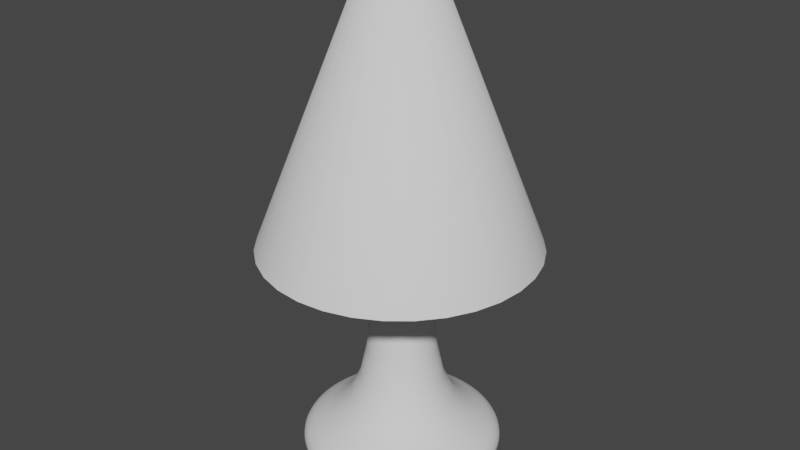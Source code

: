 # Source: lampe.blend  (saved by Blender 3.4.6; exported with 4.5.12 LTS)
import bpy
from mathutils import Matrix  # noqa: F401  (used for matrix-valued properties, if any)

bpy.ops.wm.read_factory_settings(use_empty=True)
scene = bpy.context.scene
scene.name = 'Scene'

# ---- collections
col_collection = bpy.data.collections.new('Collection'); scene.collection.children.link(col_collection)

# ---- world
world_world = bpy.data.worlds.new('World'); scene.world = world_world
world_world.use_nodes = True; world_world.node_tree.nodes.clear()
_N = world_world.node_tree.nodes; _L = world_world.node_tree.links
n0 = _N.new('ShaderNodeOutputWorld'); n0.name = 'World Output'; n0.location = (300, 300)
n1 = _N.new('ShaderNodeBackground'); n1.name = 'Background'; n1.location = (10, 300)
n1.inputs[0].default_value = (0.05088, 0.05088, 0.05088, 1.0)
_L.new(n1.outputs[0], n0.inputs[0])
n0.is_active_output = True
world_world.color = (0.05088, 0.05088, 0.05088)
world_world.use_sun_shadow = False
world_world.sun_shadow_jitter_overblur = 0.0

# ---- meshes
me_cylinder = bpy.data.meshes.new('Cylinder')
me_cylinder.from_pydata([(-3.299e-08, 0.298, -0.4165), (0.0, 1.0, -0.6918), (0.05815, 0.2923, -0.4165), (0.1951, 0.9808, -0.6918), (0.1141, 0.2754, -0.4165), (0.3827, 0.9239, -0.6918), (0.1656, 0.2478, -0.4165), (0.5556, 0.8315, -0.6918), (0.2107, 0.2107, -0.4165), (0.7071, 0.7071, -0.6918), (0.2478, 0.1656, -0.4165), (0.8315, 0.5556, -0.6918), (0.2754, 0.1141, -0.4165), (0.9239, 0.3827, -0.6918), (0.2923, 0.05815, -0.4165), (0.9808, 0.1951, -0.6918), (0.298, -1.918e-08, -0.4165), (1.0, -4.371e-08, -0.6918), (0.2923, -0.05815, -0.4165), (0.9808, -0.1951, -0.6918), (0.2754, -0.1141, -0.4165), (0.9239, -0.3827, -0.6918), (0.2478, -0.1656, -0.4165), (0.8315, -0.5556, -0.6918), (0.2107, -0.2107, -0.4165), (0.7071, -0.7071, -0.6918), (0.1656, -0.2478, -0.4165), (0.5556, -0.8315, -0.6918), (0.1141, -0.2754, -0.4165), (0.3827, -0.9239, -0.6918), (0.05815, -0.2923, -0.4165), (0.1951, -0.9808, -0.6918), (-2.609e-08, -0.298, -0.4165), (-8.742e-08, -1.0, -0.6918), (-0.05815, -0.2923, -0.4165), (-0.1951, -0.9808, -0.6918), (-0.1141, -0.2754, -0.4165), (-0.3827, -0.9239, -0.6918), (-0.1656, -0.2478, -0.4165), (-0.5556, -0.8315, -0.6918), (-0.2107, -0.2107, -0.4165), (-0.7071, -0.7071, -0.6918), (-0.2478, -0.1656, -0.4165), (-0.8315, -0.5556, -0.6918), (-0.2754, -0.1141, -0.4165), (-0.9239, -0.3827, -0.6918), (-0.2923, -0.05815, -0.4165), (-0.9808, -0.1951, -0.6918), (-0.298, -3.062e-09, -0.4165), (-1.0, 1.192e-08, -0.6918), (-0.2923, 0.05815, -0.4165), (-0.9808, 0.1951, -0.6918), (-0.2754, 0.1141, -0.4165), (-0.9239, 0.3827, -0.6918), (-0.2478, 0.1656, -0.4165), (-0.8315, 0.5556, -0.6918), (-0.2107, 0.2107, -0.4165), (-0.7071, 0.7071, -0.6918), (-0.1656, 0.2478, -0.4165), (-0.5556, 0.8315, -0.6918), (-0.1141, 0.2754, -0.4165), (-0.3827, 0.9239, -0.6918), (-0.05815, 0.2923, -0.4165), (-0.1951, 0.9808, -0.6918), (-1.386e-08, 0.298, 3.397), (0.05815, 0.2923, 3.397), (0.1141, 0.2754, 3.397), (0.1656, 0.2478, 3.397), (0.2107, 0.2107, 3.397), (0.2478, 0.1656, 3.397), (0.2754, 0.1141, 3.397), (0.2923, 0.05815, 3.397), (0.298, -1.918e-08, 3.397), (0.2923, -0.05815, 3.397), (0.2754, -0.1141, 3.397), (0.2478, -0.1656, 3.397), (0.2107, -0.2107, 3.397), (0.1656, -0.2478, 3.397), (0.1141, -0.2754, 3.397), (0.05815, -0.2923, 3.397), (-6.95e-09, -0.298, 3.397), (-0.05815, -0.2923, 3.397), (-0.1141, -0.2754, 3.397), (-0.1656, -0.2478, 3.397), (-0.2107, -0.2107, 3.397), (-0.2478, -0.1656, 3.397), (-0.2754, -0.1141, 3.397), (-0.2923, -0.05815, 3.397), (-0.298, -3.062e-09, 3.397), (-0.2923, 0.05815, 3.397), (-0.2754, 0.1141, 3.397), (-0.2478, 0.1656, 3.397), (-0.2107, 0.2107, 3.397), (-0.1656, 0.2478, 3.397), (-0.1141, 0.2754, 3.397), (-0.05815, 0.2923, 3.397), (-0.2889, 0.9523, -0.6918), (-0.0861, 0.2838, -0.4165), (-0.0861, 0.2838, 3.397), (-0.2754, -0.1141, 1.49), (-0.2923, -0.05815, 1.49), (-2.343e-08, 0.298, 1.49), (0.05815, 0.2923, 1.49), (0.2923, -0.05815, 1.49), (0.2754, -0.1141, 1.49), (-0.1141, -0.2754, 1.49), (-0.1656, -0.2478, 1.49), (-0.2478, 0.1656, 1.49), (-0.2107, 0.2107, 1.49), (0.2478, 0.1656, 1.49), (0.2754, 0.1141, 1.49), (0.1141, -0.2754, 1.49), (0.05815, -0.2923, 1.49), (-0.298, -3.062e-09, 1.49), (0.1141, 0.2754, 1.49), (0.2478, -0.1656, 1.49), (-0.2107, -0.2107, 1.49), (-0.1656, 0.2478, 1.49), (0.2923, 0.05815, 1.49), (-1.652e-08, -0.298, 1.49), (-0.2923, 0.05815, 1.49), (0.1656, 0.2478, 1.49), (0.2107, -0.2107, 1.49), (-0.2478, -0.1656, 1.49), (-0.1141, 0.2754, 1.49), (0.298, -1.918e-08, 1.49), (-0.05815, -0.2923, 1.49), (-0.2754, 0.1141, 1.49), (0.2107, 0.2107, 1.49), (0.1656, -0.2478, 1.49), (-0.05815, 0.2923, 1.49), (-0.0861, 0.2838, 1.49), (-2.421e-08, 0.9055, -1.0), (0.0, 1.0, -0.906), (0.1951, 0.9808, -0.906), (0.1767, 0.8881, -1.0), (0.3827, 0.9239, -0.906), (0.3465, 0.8366, -1.0), (0.5556, 0.8315, -0.906), (0.5031, 0.7529, -1.0), (0.7071, 0.7071, -0.906), (0.6403, 0.6403, -1.0), (0.8315, 0.5556, -0.906), (0.7529, 0.5031, -1.0), (0.9239, 0.3827, -0.906), (0.8366, 0.3465, -1.0), (0.9808, 0.1951, -0.906), (0.8881, 0.1767, -1.0), (1.0, -4.371e-08, -0.906), (0.9055, -3.818e-08, -1.0), (0.9808, -0.1951, -0.906), (0.8881, -0.1767, -1.0), (0.9239, -0.3827, -0.906), (0.8366, -0.3465, -1.0), (0.8315, -0.5556, -0.906), (0.7529, -0.5031, -1.0), (0.7071, -0.7071, -0.906), (0.6403, -0.6403, -1.0), (0.5556, -0.8315, -0.906), (0.5031, -0.7529, -1.0), (0.3827, -0.9239, -0.906), (0.3465, -0.8366, -1.0), (0.1951, -0.9808, -0.906), (0.1767, -0.8881, -1.0), (-8.742e-08, -1.0, -0.906), (-7.637e-08, -0.9055, -1.0), (-0.1951, -0.9808, -0.906), (-0.1767, -0.8881, -1.0), (-0.3827, -0.9239, -0.906), (-0.3465, -0.8366, -1.0), (-0.5556, -0.8315, -0.906), (-0.5031, -0.7529, -1.0), (-0.7071, -0.7071, -0.906), (-0.6403, -0.6403, -1.0), (-0.8315, -0.5556, -0.906), (-0.7529, -0.5031, -1.0), (-0.9239, -0.3827, -0.906), (-0.8366, -0.3465, -1.0), (-0.9808, -0.1951, -0.906), (-0.8881, -0.1767, -1.0), (-1.0, 1.192e-08, -0.906), (-0.9055, 1.211e-08, -1.0), (-0.9808, 0.1951, -0.906), (-0.8881, 0.1767, -1.0), (-0.9239, 0.3827, -0.906), (-0.8366, 0.3465, -1.0), (-0.8315, 0.5556, -0.906), (-0.7529, 0.5031, -1.0), (-0.7071, 0.7071, -0.906), (-0.6403, 0.6403, -1.0), (-0.5556, 0.8315, -0.906), (-0.5031, 0.7529, -1.0), (-0.3465, 0.8366, -1.0), (-0.3827, 0.9239, -0.906), (-0.1951, 0.9808, -0.906), (-0.1767, 0.8881, -1.0), (-0.2616, 0.8624, -1.0), (-0.2889, 0.9523, -0.906)], [], [(133, 1, 3, 134), (138, 7, 9, 140), (140, 9, 11, 142), (142, 11, 13, 144), (144, 13, 15, 146), (146, 15, 17, 148), (148, 17, 19, 150), (150, 19, 21, 152), (152, 21, 23, 154), (154, 23, 25, 156), (156, 25, 27, 158), (158, 27, 29, 160), (160, 29, 31, 162), (162, 31, 33, 164), (164, 33, 35, 166), (166, 35, 37, 168), (168, 37, 39, 170), (170, 39, 41, 172), (172, 41, 43, 174), (174, 43, 45, 176), (176, 45, 47, 178), (178, 47, 49, 180), (180, 49, 51, 182), (182, 51, 53, 184), (184, 53, 55, 186), (186, 55, 57, 188), (188, 57, 59, 190), (190, 59, 61, 193), (193, 61, 96, 197), (134, 3, 5, 136), (136, 5, 7, 138), (194, 63, 1, 133), (3, 1, 0, 2), (5, 3, 2, 4), (7, 5, 4, 6), (9, 7, 6, 8), (11, 9, 8, 10), (13, 11, 10, 12), (15, 13, 12, 14), (17, 15, 14, 16), (19, 17, 16, 18), (21, 19, 18, 20), (23, 21, 20, 22), (25, 23, 22, 24), (27, 25, 24, 26), (29, 27, 26, 28), (31, 29, 28, 30), (33, 31, 30, 32), (35, 33, 32, 34), (37, 35, 34, 36), (39, 37, 36, 38), (41, 39, 38, 40), (43, 41, 40, 42), (45, 43, 42, 44), (47, 45, 44, 46), (49, 47, 46, 48), (51, 49, 48, 50), (53, 51, 50, 52), (55, 53, 52, 54), (57, 55, 54, 56), (59, 57, 56, 58), (61, 59, 58, 60), (96, 61, 60, 97), (1, 63, 62, 0), (100, 99, 86, 87), (65, 64, 95, 98, 94, 93, 92, 91, 90, 89, 88, 87, 86, 85, 84, 83, 82, 81, 80, 79, 78, 77, 76, 75, 74, 73, 72, 71, 70, 69, 68, 67, 66), (102, 101, 64, 65), (104, 103, 73, 74), (106, 105, 82, 83), (108, 107, 91, 92), (110, 109, 69, 70), (112, 111, 78, 79), (113, 100, 87, 88), (114, 102, 65, 66), (115, 104, 74, 75), (116, 106, 83, 84), (117, 108, 92, 93), (118, 110, 70, 71), (119, 112, 79, 80), (120, 113, 88, 89), (121, 114, 66, 67), (122, 115, 75, 76), (123, 116, 84, 85), (124, 117, 93, 94), (125, 118, 71, 72), (126, 119, 80, 81), (127, 120, 89, 90), (128, 121, 67, 68), (129, 122, 76, 77), (99, 123, 85, 86), (131, 124, 94, 98), (103, 125, 72, 73), (105, 126, 81, 82), (107, 127, 90, 91), (101, 130, 95, 64), (109, 128, 68, 69), (111, 129, 77, 78), (130, 131, 98, 95), (63, 96, 97, 62), (197, 96, 63, 194), (62, 97, 131, 130), (28, 26, 129, 111), (10, 8, 128, 109), (0, 62, 130, 101), (54, 52, 127, 107), (36, 34, 126, 105), (18, 16, 125, 103), (97, 60, 124, 131), (44, 42, 123, 99), (26, 24, 122, 129), (8, 6, 121, 128), (52, 50, 120, 127), (34, 32, 119, 126), (16, 14, 118, 125), (60, 58, 117, 124), (42, 40, 116, 123), (24, 22, 115, 122), (6, 4, 114, 121), (50, 48, 113, 120), (32, 30, 112, 119), (14, 12, 110, 118), (58, 56, 108, 117), (40, 38, 106, 116), (22, 20, 104, 115), (4, 2, 102, 114), (48, 46, 100, 113), (30, 28, 111, 112), (12, 10, 109, 110), (56, 54, 107, 108), (38, 36, 105, 106), (20, 18, 103, 104), (2, 0, 101, 102), (46, 44, 99, 100), (133, 134, 135, 132), (134, 136, 137, 135), (136, 138, 139, 137), (138, 140, 141, 139), (140, 142, 143, 141), (142, 144, 145, 143), (144, 146, 147, 145), (146, 148, 149, 147), (148, 150, 151, 149), (150, 152, 153, 151), (152, 154, 155, 153), (154, 156, 157, 155), (156, 158, 159, 157), (158, 160, 161, 159), (160, 162, 163, 161), (162, 164, 165, 163), (164, 166, 167, 165), (166, 168, 169, 167), (168, 170, 171, 169), (170, 172, 173, 171), (172, 174, 175, 173), (174, 176, 177, 175), (176, 178, 179, 177), (178, 180, 181, 179), (180, 182, 183, 181), (182, 184, 185, 183), (184, 186, 187, 185), (186, 188, 189, 187), (188, 190, 191, 189), (190, 193, 192, 191), (197, 194, 195, 196), (194, 133, 132, 195), (193, 197, 196, 192), (132, 135, 137, 139, 141, 143, 145, 147, 149, 151, 153, 155, 157, 159, 161, 163, 165, 167, 169, 171, 173, 175, 177, 179, 181, 183, 185, 187, 189, 191, 192, 196, 195)])
me_cylinder.polygons.foreach_set('use_smooth', [True] * 167)
_uv = me_cylinder.uv_layers.new(name='UVMap')
_uv.uv.foreach_set('vector', [1.0, 0.5806, 1.0, 0.7641, 0.9688, 0.7641, 0.9688, 0.5806, 0.9062, 0.5806, 0.9062, 0.7641, 0.875, 0.7641, 0.875, 0.5806, 0.875, 0.5806, 0.875, 0.7641, 0.8438, 0.7641, 0.8438, 0.5806, 0.8438, 0.5806, 0.8438, 0.7641, 0.8125, 0.7641, 0.8125, 0.5806, 0.8125, 0.5806, 0.8125, 0.7641, 0.7812, 0.7641, 0.7812, 0.5806, 0.7812, 0.5806, 0.7812, 0.7641, 0.75, 0.7641, 0.75, 0.5806, 0.75, 0.5806, 0.75, 0.7641, 0.7188, 0.7641, 0.7188, 0.5806, 0.7188, 0.5806, 0.7188, 0.7641, 0.6875, 0.7641, 0.6875, 0.5806, 0.6875, 0.5806, 0.6875, 0.7641, 0.6562, 0.7641, 0.6562, 0.5806, 0.6562, 0.5806, 0.6562, 0.7641, 0.625, 0.7641, 0.625, 0.5806, 0.625, 0.5806, 0.625, 0.7641, 0.5938, 0.7641, 0.5938, 0.5806, 0.5938, 0.5806, 0.5938, 0.7641, 0.5625, 0.7641, 0.5625, 0.5806, 0.5625, 0.5806, 0.5625, 0.7641, 0.5312, 0.7641, 0.5312, 0.5806, 0.5312, 0.5806, 0.5312, 0.7641, 0.5, 0.7641, 0.5, 0.5806, 0.5, 0.5806, 0.5, 0.7641, 0.4688, 0.7641, 0.4688, 0.5806, 0.4688, 0.5806, 0.4688, 0.7641, 0.4375, 0.7641, 0.4375, 0.5806, 0.4375, 0.5806, 0.4375, 0.7641, 0.4062, 0.7641, 0.4062, 0.5806, 0.4062, 0.5806, 0.4062, 0.7641, 0.375, 0.7641, 0.375, 0.5806, 0.375, 0.5806, 0.375, 0.7641, 0.3438, 0.7641, 0.3438, 0.5806, 0.3438, 0.5806, 0.3438, 0.7641, 0.3125, 0.7641, 0.3125, 0.5806, 0.3125, 0.5806, 0.3125, 0.7641, 0.2812, 0.7641, 0.2812, 0.5806, 0.2812, 0.5806, 0.2812, 0.7641, 0.25, 0.7641, 0.25, 0.5806, 0.25, 0.5806, 0.25, 0.7641, 0.2188, 0.7641, 0.2188, 0.5806, 0.2188, 0.5806, 0.2188, 0.7641, 0.1875, 0.7641, 0.1875, 0.5806, 0.1875, 0.5806, 0.1875, 0.7641, 0.1562, 0.7641, 0.1562, 0.5806, 0.1562, 0.5806, 0.1562, 0.7641, 0.125, 0.7641, 0.125, 0.5806, 0.125, 0.5806, 0.125, 0.7641, 0.09375, 0.7641, 0.09375, 0.5806, 0.09375, 0.5806, 0.09375, 0.7641, 0.0625, 0.7641, 0.0625, 0.5806, 0.0625, 0.5806, 0.0625, 0.7641, 0.04688, 0.7641, 0.04688, 0.5806, 0.9687, 0.5806, 0.9688, 0.7641, 0.9375, 0.7641, 0.9375, 0.5806, 0.9375, 0.5806, 0.9375, 0.7641, 0.9062, 0.7641, 0.9062, 0.5806, 0.03125, 0.5806, 0.03125, 0.7641, 0.0, 0.7641, 0.0, 0.5806, 0.2968, 0.4854, 0.25, 0.49, 0.25, 0.4236, 0.2839, 0.4203, 0.3418, 0.4717, 0.2968, 0.4854, 0.2839, 0.4203, 0.3164, 0.4104, 0.3833, 0.4496, 0.3418, 0.4717, 0.3164, 0.4104, 0.3465, 0.3944, 0.4197, 0.4197, 0.3833, 0.4496, 0.3465, 0.3944, 0.3728, 0.3728, 0.4496, 0.3833, 0.4197, 0.4197, 0.3728, 0.3728, 0.3944, 0.3465, 0.4717, 0.3418, 0.4496, 0.3833, 0.3944, 0.3465, 0.4104, 0.3164, 0.4854, 0.2968, 0.4717, 0.3418, 0.4104, 0.3164, 0.4203, 0.2839, 0.49, 0.25, 0.4854, 0.2968, 0.4203, 0.2839, 0.4236, 0.25, 0.4854, 0.2032, 0.49, 0.25, 0.4236, 0.25, 0.4203, 0.2161, 0.4717, 0.1582, 0.4854, 0.2032, 0.4203, 0.2161, 0.4104, 0.1836, 0.4496, 0.1167, 0.4717, 0.1582, 0.4104, 0.1836, 0.3944, 0.1535, 0.4197, 0.08029, 0.4496, 0.1167, 0.3944, 0.1535, 0.3728, 0.1272, 0.3833, 0.05045, 0.4197, 0.08029, 0.3728, 0.1272, 0.3465, 0.1056, 0.3418, 0.02827, 0.3833, 0.05045, 0.3465, 0.1056, 0.3164, 0.0896, 0.2968, 0.01461, 0.3418, 0.02827, 0.3164, 0.0896, 0.2839, 0.07972, 0.25, 0.01, 0.2968, 0.01461, 0.2839, 0.07972, 0.25, 0.07638, 0.2032, 0.01461, 0.25, 0.01, 0.25, 0.07638, 0.2161, 0.07972, 0.1582, 0.02827, 0.2032, 0.01461, 0.2161, 0.07972, 0.1836, 0.0896, 0.1167, 0.05045, 0.1582, 0.02827, 0.1836, 0.0896, 0.1535, 0.1056, 0.08029, 0.08029, 0.1167, 0.05045, 0.1535, 0.1056, 0.1272, 0.1272, 0.05045, 0.1167, 0.08029, 0.08029, 0.1272, 0.1272, 0.1056, 0.1535, 0.02827, 0.1582, 0.05045, 0.1167, 0.1056, 0.1535, 0.0896, 0.1836, 0.01461, 0.2032, 0.02827, 0.1582, 0.0896, 0.1836, 0.07972, 0.2161, 0.01, 0.25, 0.01461, 0.2032, 0.07972, 0.2161, 0.07638, 0.25, 0.01461, 0.2968, 0.01, 0.25, 0.07638, 0.25, 0.07972, 0.2839, 0.02827, 0.3418, 0.01461, 0.2968, 0.07972, 0.2839, 0.0896, 0.3164, 0.05045, 0.3833, 0.02827, 0.3418, 0.0896, 0.3164, 0.1056, 0.3465, 0.08029, 0.4197, 0.05045, 0.3833, 0.1056, 0.3465, 0.1272, 0.3728, 0.1167, 0.4496, 0.08029, 0.4197, 0.1272, 0.3728, 0.1535, 0.3944, 0.1582, 0.4717, 0.1167, 0.4496, 0.1535, 0.3944, 0.1836, 0.4104, 0.1807, 0.4786, 0.1582, 0.4717, 0.1836, 0.4104, 0.1998, 0.4153, 0.25, 0.49, 0.2032, 0.4854, 0.2161, 0.4203, 0.25, 0.4236, 0.07972, 0.2161, 0.0896, 0.1836, 0.0896, 0.1836, 0.07972, 0.2161, 0.2839, 0.4203, 0.25, 0.4236, 0.2161, 0.4203, 0.1998, 0.4153, 0.1836, 0.4104, 0.1535, 0.3944, 0.1272, 0.3728, 0.1056, 0.3465, 0.0896, 0.3164, 0.07972, 0.2839, 0.07638, 0.25, 0.07972, 0.2161, 0.0896, 0.1836, 0.1056, 0.1535, 0.1272, 0.1272, 0.1535, 0.1056, 0.1836, 0.0896, 0.2161, 0.07972, 0.25, 0.07638, 0.2839, 0.07972, 0.3164, 0.0896, 0.3465, 0.1056, 0.3728, 0.1272, 0.3944, 0.1535, 0.4104, 0.1836, 0.4203, 0.2161, 0.4236, 0.25, 0.4203, 0.2839, 0.4104, 0.3164, 0.3944, 0.3465, 0.3728, 0.3728, 0.3465, 0.3944, 0.3164, 0.4104, 0.2839, 0.4203, 0.25, 0.4236, 0.25, 0.4236, 0.2839, 0.4203, 0.4104, 0.1836, 0.4203, 0.2161, 0.4203, 0.2161, 0.4104, 0.1836, 0.1535, 0.1056, 0.1836, 0.0896, 0.1836, 0.0896, 0.1535, 0.1056, 0.1272, 0.3728, 0.1056, 0.3465, 0.1056, 0.3465, 0.1272, 0.3728, 0.4104, 0.3164, 0.3944, 0.3465, 0.3944, 0.3465, 0.4104, 0.3164, 0.2839, 0.07972, 0.3164, 0.0896, 0.3164, 0.0896, 0.2839, 0.07972, 0.07638, 0.25, 0.07972, 0.2161, 0.07972, 0.2161, 0.07638, 0.25, 0.3164, 0.4104, 0.2839, 0.4203, 0.2839, 0.4203, 0.3164, 0.4104, 0.3944, 0.1535, 0.4104, 0.1836, 0.4104, 0.1836, 0.3944, 0.1535, 0.1272, 0.1272, 0.1535, 0.1056, 0.1535, 0.1056, 0.1272, 0.1272, 0.1535, 0.3944, 0.1272, 0.3728, 0.1272, 0.3728, 0.1535, 0.3944, 0.4203, 0.2839, 0.4104, 0.3164, 0.4104, 0.3164, 0.4203, 0.2839, 0.25, 0.07638, 0.2839, 0.07972, 0.2839, 0.07972, 0.25, 0.07638, 0.07972, 0.2839, 0.07638, 0.25, 0.07638, 0.25, 0.07972, 0.2839, 0.3465, 0.3944, 0.3164, 0.4104, 0.3164, 0.4104, 0.3465, 0.3944, 0.3728, 0.1272, 0.3944, 0.1535, 0.3944, 0.1535, 0.3728, 0.1272, 0.1056, 0.1535, 0.1272, 0.1272, 0.1272, 0.1272, 0.1056, 0.1535, 0.1836, 0.4104, 0.1535, 0.3944, 0.1535, 0.3944, 0.1836, 0.4104, 0.4236, 0.25, 0.4203, 0.2839, 0.4203, 0.2839, 0.4236, 0.25, 0.2161, 0.07972, 0.25, 0.07638, 0.25, 0.07638, 0.2161, 0.07972, 0.0896, 0.3164, 0.07972, 0.2839, 0.07972, 0.2839, 0.0896, 0.3164, 0.3728, 0.3728, 0.3465, 0.3944, 0.3465, 0.3944, 0.3728, 0.3728, 0.3465, 0.1056, 0.3728, 0.1272, 0.3728, 0.1272, 0.3465, 0.1056, 0.0896, 0.1836, 0.1056, 0.1535, 0.1056, 0.1535, 0.0896, 0.1836, 0.1998, 0.4153, 0.1836, 0.4104, 0.1836, 0.4104, 0.1998, 0.4153, 0.4203, 0.2161, 0.4236, 0.25, 0.4236, 0.25, 0.4203, 0.2161, 0.1836, 0.0896, 0.2161, 0.07972, 0.2161, 0.07972, 0.1836, 0.0896, 0.1056, 0.3465, 0.0896, 0.3164, 0.0896, 0.3164, 0.1056, 0.3465, 0.25, 0.4236, 0.2161, 0.4203, 0.2161, 0.4203, 0.25, 0.4236, 0.3944, 0.3465, 0.3728, 0.3728, 0.3728, 0.3728, 0.3944, 0.3465, 0.3164, 0.0896, 0.3465, 0.1056, 0.3465, 0.1056, 0.3164, 0.0896, 0.2161, 0.4203, 0.1998, 0.4153, 0.1998, 0.4153, 0.2161, 0.4203, 0.2032, 0.4854, 0.1807, 0.4786, 0.1998, 0.4153, 0.2161, 0.4203, 0.04687, 0.5806, 0.04688, 0.7641, 0.03125, 0.7641, 0.03125, 0.5806, 0.2161, 0.4203, 0.1998, 0.4153, 0.1998, 0.4153, 0.2161, 0.4203, 0.3164, 0.0896, 0.3465, 0.1056, 0.3465, 0.1056, 0.3164, 0.0896, 0.3944, 0.3465, 0.3728, 0.3728, 0.3728, 0.3728, 0.3944, 0.3465, 0.25, 0.4236, 0.2161, 0.4203, 0.2161, 0.4203, 0.25, 0.4236, 0.1056, 0.3465, 0.0896, 0.3164, 0.0896, 0.3164, 0.1056, 0.3465, 0.1836, 0.0896, 0.2161, 0.07972, 0.2161, 0.07972, 0.1836, 0.0896, 0.4203, 0.2161, 0.4236, 0.25, 0.4236, 0.25, 0.4203, 0.2161, 0.1998, 0.4153, 0.1836, 0.4104, 0.1836, 0.4104, 0.1998, 0.4153, 0.0896, 0.1836, 0.1056, 0.1535, 0.1056, 0.1535, 0.0896, 0.1836, 0.3465, 0.1056, 0.3728, 0.1272, 0.3728, 0.1272, 0.3465, 0.1056, 0.3728, 0.3728, 0.3465, 0.3944, 0.3465, 0.3944, 0.3728, 0.3728, 0.0896, 0.3164, 0.07972, 0.2839, 0.07972, 0.2839, 0.0896, 0.3164, 0.2161, 0.07972, 0.25, 0.07638, 0.25, 0.07638, 0.2161, 0.07972, 0.4236, 0.25, 0.4203, 0.2839, 0.4203, 0.2839, 0.4236, 0.25, 0.1836, 0.4104, 0.1535, 0.3944, 0.1535, 0.3944, 0.1836, 0.4104, 0.1056, 0.1535, 0.1272, 0.1272, 0.1272, 0.1272, 0.1056, 0.1535, 0.3728, 0.1272, 0.3944, 0.1535, 0.3944, 0.1535, 0.3728, 0.1272, 0.3465, 0.3944, 0.3164, 0.4104, 0.3164, 0.4104, 0.3465, 0.3944, 0.07972, 0.2839, 0.07638, 0.25, 0.07638, 0.25, 0.07972, 0.2839, 0.25, 0.07638, 0.2839, 0.07972, 0.2839, 0.07972, 0.25, 0.07638, 0.4203, 0.2839, 0.4104, 0.3164, 0.4104, 0.3164, 0.4203, 0.2839, 0.1535, 0.3944, 0.1272, 0.3728, 0.1272, 0.3728, 0.1535, 0.3944, 0.1272, 0.1272, 0.1535, 0.1056, 0.1535, 0.1056, 0.1272, 0.1272, 0.3944, 0.1535, 0.4104, 0.1836, 0.4104, 0.1836, 0.3944, 0.1535, 0.3164, 0.4104, 0.2839, 0.4203, 0.2839, 0.4203, 0.3164, 0.4104, 0.07638, 0.25, 0.07972, 0.2161, 0.07972, 0.2161, 0.07638, 0.25, 0.2839, 0.07972, 0.3164, 0.0896, 0.3164, 0.0896, 0.2839, 0.07972, 0.4104, 0.3164, 0.3944, 0.3465, 0.3944, 0.3465, 0.4104, 0.3164, 0.1272, 0.3728, 0.1056, 0.3465, 0.1056, 0.3465, 0.1272, 0.3728, 0.1535, 0.1056, 0.1836, 0.0896, 0.1836, 0.0896, 0.1535, 0.1056, 0.4104, 0.1836, 0.4203, 0.2161, 0.4203, 0.2161, 0.4104, 0.1836, 0.2839, 0.4203, 0.25, 0.4236, 0.25, 0.4236, 0.2839, 0.4203, 0.07972, 0.2161, 0.0896, 0.1836, 0.0896, 0.1836, 0.07972, 0.2161, 1.0, 0.5806, 0.9688, 0.5806, 0.9702, 0.5, 0.9985, 0.5, 0.9687, 0.5806, 0.9375, 0.5806, 0.939, 0.5, 0.9673, 0.5, 0.9375, 0.5806, 0.9062, 0.5806, 0.9077, 0.5, 0.936, 0.5, 0.9062, 0.5806, 0.875, 0.5806, 0.8765, 0.5, 0.9048, 0.5, 0.875, 0.5806, 0.8438, 0.5806, 0.8452, 0.5, 0.8735, 0.5, 0.8438, 0.5806, 0.8125, 0.5806, 0.814, 0.5, 0.8423, 0.5, 0.8125, 0.5806, 0.7812, 0.5806, 0.7827, 0.5, 0.811, 0.5, 0.7812, 0.5806, 0.75, 0.5806, 0.7515, 0.5, 0.7798, 0.5, 0.75, 0.5806, 0.7188, 0.5806, 0.7202, 0.5, 0.7485, 0.5, 0.7188, 0.5806, 0.6875, 0.5806, 0.689, 0.5, 0.7173, 0.5, 0.6875, 0.5806, 0.6562, 0.5806, 0.6577, 0.5, 0.686, 0.5, 0.6562, 0.5806, 0.625, 0.5806, 0.6265, 0.5, 0.6548, 0.5, 0.625, 0.5806, 0.5938, 0.5806, 0.5952, 0.5, 0.6235, 0.5, 0.5938, 0.5806, 0.5625, 0.5806, 0.564, 0.5, 0.5923, 0.5, 0.5625, 0.5806, 0.5312, 0.5806, 0.5327, 0.5, 0.561, 0.5, 0.5312, 0.5806, 0.5, 0.5806, 0.5015, 0.5, 0.5298, 0.5, 0.5, 0.5806, 0.4688, 0.5806, 0.4702, 0.5, 0.4985, 0.5, 0.4688, 0.5806, 0.4375, 0.5806, 0.439, 0.5, 0.4673, 0.5, 0.4375, 0.5806, 0.4062, 0.5806, 0.4077, 0.5, 0.436, 0.5, 0.4062, 0.5806, 0.375, 0.5806, 0.3765, 0.5, 0.4048, 0.5, 0.375, 0.5806, 0.3438, 0.5806, 0.3452, 0.5, 0.3735, 0.5, 0.3438, 0.5806, 0.3125, 0.5806, 0.314, 0.5, 0.3423, 0.5, 0.3125, 0.5806, 0.2812, 0.5806, 0.2827, 0.5, 0.311, 0.5, 0.2812, 0.5806, 0.25, 0.5806, 0.2515, 0.5, 0.2798, 0.5, 0.25, 0.5806, 0.2188, 0.5806, 0.2202, 0.5, 0.2485, 0.5, 0.2188, 0.5806, 0.1875, 0.5806, 0.189, 0.5, 0.2173, 0.5, 0.1875, 0.5806, 0.1562, 0.5806, 0.1577, 0.5, 0.186, 0.5, 0.1562, 0.5806, 0.125, 0.5806, 0.1265, 0.5, 0.1548, 0.5, 0.125, 0.5806, 0.09375, 0.5806, 0.09523, 0.5, 0.1235, 0.5, 0.09375, 0.5806, 0.0625, 0.5806, 0.06398, 0.5, 0.09227, 0.5, 0.04687, 0.5806, 0.03125, 0.5806, 0.03273, 0.5, 0.04688, 0.5, 0.03125, 0.5806, 0.0, 0.5806, 0.001476, 0.5, 0.02977, 0.5, 0.0625, 0.5806, 0.04688, 0.5806, 0.04688, 0.5, 0.06102, 0.5, 0.75, 0.4673, 0.7924, 0.4631, 0.8332, 0.4508, 0.8707, 0.4307, 0.9037, 0.4037, 0.9307, 0.3707, 0.9508, 0.3332, 0.9631, 0.2924, 0.9673, 0.25, 0.9631, 0.2076, 0.9508, 0.1668, 0.9307, 0.1293, 0.9037, 0.09633, 0.8707, 0.0693, 0.8332, 0.04922, 0.7924, 0.03685, 0.75, 0.03267, 0.7076, 0.03685, 0.6668, 0.04922, 0.6293, 0.0693, 0.5963, 0.09633, 0.5693, 0.1293, 0.5492, 0.1668, 0.5369, 0.2076, 0.5327, 0.25, 0.5369, 0.2924, 0.5492, 0.3332, 0.5693, 0.3707, 0.5963, 0.4037, 0.6293, 0.4307, 0.6668, 0.4508, 0.6872, 0.457, 0.7076, 0.4631])
me_cylinder.update()
me_cylinder_001 = bpy.data.meshes.new('Cylinder.001')
me_cylinder_001.from_pydata([(0.0, 1.0, -1.0), (-1.998e-08, 0.2125, 1.0), (0.1951, 0.9808, -1.0), (0.04145, 0.2084, 1.0), (0.3827, 0.9239, -1.0), (0.08132, 0.1963, 1.0), (0.5556, 0.8315, -1.0), (0.1181, 0.1767, 1.0), (0.7071, 0.7071, -1.0), (0.1503, 0.1503, 1.0), (0.8315, 0.5556, -1.0), (0.1767, 0.1181, 1.0), (0.9239, 0.3827, -1.0), (0.1963, 0.08132, 1.0), (0.9808, 0.1951, -1.0), (0.2084, 0.04145, 1.0), (1.0, -4.371e-08, -1.0), (0.2125, 1.542e-07, 1.0), (0.9808, -0.1951, -1.0), (0.2084, -0.04145, 1.0), (0.9239, -0.3827, -1.0), (0.1963, -0.08132, 1.0), (0.8315, -0.5556, -1.0), (0.1767, -0.1181, 1.0), (0.7071, -0.7071, -1.0), (0.1503, -0.1503, 1.0), (0.5556, -0.8315, -1.0), (0.1181, -0.1767, 1.0), (0.3827, -0.9239, -1.0), (0.08132, -0.1963, 1.0), (0.1951, -0.9808, -1.0), (0.04145, -0.2084, 1.0), (-8.742e-08, -1.0, -1.0), (-3.855e-08, -0.2125, 1.0), (-0.1951, -0.9808, -1.0), (-0.04145, -0.2084, 1.0), (-0.3827, -0.9239, -1.0), (-0.08132, -0.1963, 1.0), (-0.5556, -0.8315, -1.0), (-0.1181, -0.1767, 1.0), (-0.7071, -0.7071, -1.0), (-0.1503, -0.1503, 1.0), (-0.8315, -0.5556, -1.0), (-0.1767, -0.1181, 1.0), (-0.9239, -0.3827, -1.0), (-0.1963, -0.08132, 1.0), (-0.9808, -0.1951, -1.0), (-0.2084, -0.04145, 1.0), (-1.0, 1.192e-08, -1.0), (-0.2125, 1.66e-07, 1.0), (-0.9808, 0.1951, -1.0), (-0.2084, 0.04145, 1.0), (-0.9239, 0.3827, -1.0), (-0.1963, 0.08132, 1.0), (-0.8315, 0.5556, -1.0), (-0.1767, 0.1181, 1.0), (-0.7071, 0.7071, -1.0), (-0.1503, 0.1503, 1.0), (-0.5556, 0.8315, -1.0), (-0.1181, 0.1767, 1.0), (-0.3827, 0.9239, -1.0), (-0.08132, 0.1963, 1.0), (-0.1951, 0.9808, -1.0), (-0.04145, 0.2084, 1.0)], [], [(0, 1, 3, 2), (2, 3, 5, 4), (4, 5, 7, 6), (6, 7, 9, 8), (8, 9, 11, 10), (10, 11, 13, 12), (12, 13, 15, 14), (14, 15, 17, 16), (16, 17, 19, 18), (18, 19, 21, 20), (20, 21, 23, 22), (22, 23, 25, 24), (24, 25, 27, 26), (26, 27, 29, 28), (28, 29, 31, 30), (30, 31, 33, 32), (32, 33, 35, 34), (34, 35, 37, 36), (36, 37, 39, 38), (38, 39, 41, 40), (40, 41, 43, 42), (42, 43, 45, 44), (44, 45, 47, 46), (46, 47, 49, 48), (48, 49, 51, 50), (50, 51, 53, 52), (52, 53, 55, 54), (54, 55, 57, 56), (56, 57, 59, 58), (58, 59, 61, 60), (3, 1, 63, 61, 59, 57, 55, 53, 51, 49, 47, 45, 43, 41, 39, 37, 35, 33, 31, 29, 27, 25, 23, 21, 19, 17, 15, 13, 11, 9, 7, 5), (60, 61, 63, 62), (62, 63, 1, 0)])
me_cylinder_001.polygons.foreach_set('use_smooth', [True] * 33)
_uv = me_cylinder_001.uv_layers.new(name='UVMap')
_uv.uv.foreach_set('vector', [1.0, 0.5, 1.0, 1.0, 0.9688, 1.0, 0.9688, 0.5, 0.9688, 0.5, 0.9688, 1.0, 0.9375, 1.0, 0.9375, 0.5, 0.9375, 0.5, 0.9375, 1.0, 0.9062, 1.0, 0.9062, 0.5, 0.9062, 0.5, 0.9062, 1.0, 0.875, 1.0, 0.875, 0.5, 0.875, 0.5, 0.875, 1.0, 0.8438, 1.0, 0.8438, 0.5, 0.8438, 0.5, 0.8438, 1.0, 0.8125, 1.0, 0.8125, 0.5, 0.8125, 0.5, 0.8125, 1.0, 0.7812, 1.0, 0.7812, 0.5, 0.7812, 0.5, 0.7812, 1.0, 0.75, 1.0, 0.75, 0.5, 0.75, 0.5, 0.75, 1.0, 0.7188, 1.0, 0.7188, 0.5, 0.7188, 0.5, 0.7188, 1.0, 0.6875, 1.0, 0.6875, 0.5, 0.6875, 0.5, 0.6875, 1.0, 0.6562, 1.0, 0.6562, 0.5, 0.6562, 0.5, 0.6562, 1.0, 0.625, 1.0, 0.625, 0.5, 0.625, 0.5, 0.625, 1.0, 0.5938, 1.0, 0.5938, 0.5, 0.5938, 0.5, 0.5938, 1.0, 0.5625, 1.0, 0.5625, 0.5, 0.5625, 0.5, 0.5625, 1.0, 0.5312, 1.0, 0.5312, 0.5, 0.5312, 0.5, 0.5312, 1.0, 0.5, 1.0, 0.5, 0.5, 0.5, 0.5, 0.5, 1.0, 0.4688, 1.0, 0.4688, 0.5, 0.4688, 0.5, 0.4688, 1.0, 0.4375, 1.0, 0.4375, 0.5, 0.4375, 0.5, 0.4375, 1.0, 0.4062, 1.0, 0.4062, 0.5, 0.4062, 0.5, 0.4062, 1.0, 0.375, 1.0, 0.375, 0.5, 0.375, 0.5, 0.375, 1.0, 0.3438, 1.0, 0.3438, 0.5, 0.3438, 0.5, 0.3438, 1.0, 0.3125, 1.0, 0.3125, 0.5, 0.3125, 0.5, 0.3125, 1.0, 0.2812, 1.0, 0.2812, 0.5, 0.2812, 0.5, 0.2812, 1.0, 0.25, 1.0, 0.25, 0.5, 0.25, 0.5, 0.25, 1.0, 0.2188, 1.0, 0.2188, 0.5, 0.2188, 0.5, 0.2188, 1.0, 0.1875, 1.0, 0.1875, 0.5, 0.1875, 0.5, 0.1875, 1.0, 0.1562, 1.0, 0.1562, 0.5, 0.1562, 0.5, 0.1562, 1.0, 0.125, 1.0, 0.125, 0.5, 0.125, 0.5, 0.125, 1.0, 0.09375, 1.0, 0.09375, 0.5, 0.09375, 0.5, 0.09375, 1.0, 0.0625, 1.0, 0.0625, 0.5, 0.2968, 0.4854, 0.25, 0.49, 0.2032, 0.4854, 0.1582, 0.4717, 0.1167, 0.4496, 0.08029, 0.4197, 0.05045, 0.3833, 0.02827, 0.3418, 0.01461, 0.2968, 0.01, 0.25, 0.01461, 0.2032, 0.02827, 0.1582, 0.05045, 0.1167, 0.08029, 0.08029, 0.1167, 0.05045, 0.1582, 0.02827, 0.2032, 0.01461, 0.25, 0.01, 0.2968, 0.01461, 0.3418, 0.02827, 0.3833, 0.05045, 0.4197, 0.08029, 0.4496, 0.1167, 0.4717, 0.1582, 0.4854, 0.2032, 0.49, 0.25, 0.4854, 0.2968, 0.4717, 0.3418, 0.4496, 0.3833, 0.4197, 0.4197, 0.3833, 0.4496, 0.3418, 0.4717, 0.0625, 0.5, 0.0625, 1.0, 0.03125, 1.0, 0.03125, 0.5, 0.03125, 0.5, 0.03125, 1.0, 0.0, 1.0, 0.0, 0.5])
me_cylinder_001.update()

# ---- objects
ob_cylinder = bpy.data.objects.new('Cylinder', me_cylinder)
ob_cylinder_001 = bpy.data.objects.new('Cylinder.001', me_cylinder_001)

# ---- transforms, parenting, visibility, modifiers, constraints
ob_cylinder.location = (0.0, 0.0, -0.3185)
_m = ob_cylinder.modifiers.new('Subdivision', 'SUBSURF')
ob_cylinder_001.location = (0.002442, -0.03453, 2.316)
ob_cylinder_001.scale = (1.343, 1.343, 1.343)

# ---- collection membership
col_collection.objects.link(ob_cylinder)
col_collection.objects.link(ob_cylinder_001)

# ---- scene / render settings (as saved in the file)
scene.frame_start = 1; scene.frame_end = 250; scene.frame_set(1)
scene.render.engine = 'BLENDER_EEVEE_NEXT'
scene.cycles.sampling_pattern = 'TABULATED_SOBOL'
scene.cycles.use_light_tree = False
scene.view_settings.view_transform = 'Filmic'
bpy.context.view_layer.update()

# ---- added for rendering (the .blend has no active camera and no usable light): camera, sun
cam_auto = bpy.data.cameras.new('AutoCamera')
cam_auto.lens = 50.0
cam_auto.sensor_width = 36.0
cam_auto.clip_end = 1000.0
ob_auto_camera = bpy.data.objects.new('AutoCamera', cam_auto)
scene.collection.objects.link(ob_auto_camera)
ob_auto_camera.location = (5.79583, -6.98659, 5.80488)
ob_auto_camera.rotation_euler = (1.09748, -7.21219e-08, 0.694738)
scene.camera = ob_auto_camera
light_auto_sun = bpy.data.lights.new('AutoSun', 'SUN')
light_auto_sun.energy = 3.0
light_auto_sun.angle = 0.0523599
ob_auto_sun = bpy.data.objects.new('AutoSun', light_auto_sun)
scene.collection.objects.link(ob_auto_sun)
ob_auto_sun.rotation_euler = (0.872665, 0.174533, 0.523599)
bpy.context.view_layer.update()
